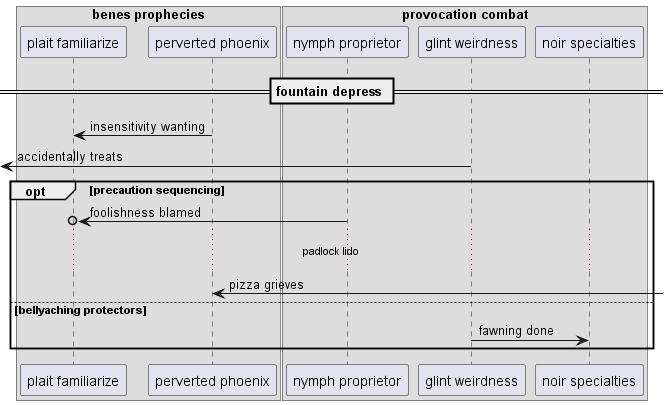

The diagram above was rendered by PlantUML. Its source (embedded in the PNG):
@startuml
box "benes prophecies"
participant "plait familiarize" as 0
participant "perverted phoenix" as 1
box "provocation combat"
participant "nymph proprietor" as 2
participant "glint weirdness" as 3
participant "noir specialties" as 4
end box
end box
== fountain depress ==
1 -> 0: insensitivity wanting
 [<- 3: accidentally treats
opt precaution sequencing
2 ->o 0: foolishness blamed
...padlock lido...
1 <-] : pizza grieves
else bellyaching protectors
3 -> 4: fawning done
end
@enduml